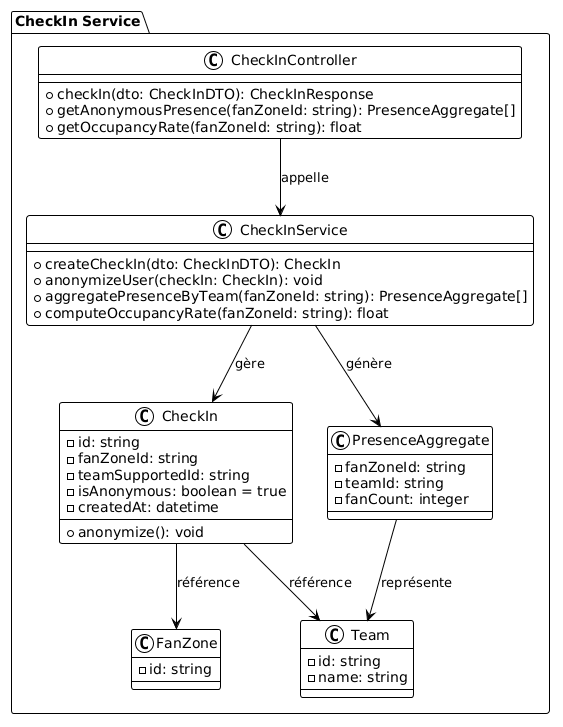

The diagram above was rendered by PlantUML. Its source (embedded in the PNG):
@startuml
!theme plain


package "CheckIn Service" {
    class CheckInController {
        + checkIn(dto: CheckInDTO): CheckInResponse
        + getAnonymousPresence(fanZoneId: string): PresenceAggregate[]
        + getOccupancyRate(fanZoneId: string): float
    }

    class CheckInService {
        + createCheckIn(dto: CheckInDTO): CheckIn
        + anonymizeUser(checkIn: CheckIn): void
        + aggregatePresenceByTeam(fanZoneId: string): PresenceAggregate[]
        + computeOccupancyRate(fanZoneId: string): float
    }

    class CheckIn {
        - id: string
        - fanZoneId: string
        - teamSupportedId: string
        - isAnonymous: boolean = true
        - createdAt: datetime
        + anonymize(): void
    }

    class PresenceAggregate {
        - fanZoneId: string
        - teamId: string
        - fanCount: integer
    }

    class Team {
        - id: string
        - name: string
    }

    class FanZone {
        - id: string
    }

    CheckInController --> CheckInService: appelle
    CheckInService --> CheckIn: gère
    CheckInService --> PresenceAggregate: génère
    CheckIn --> FanZone: référence
    CheckIn --> Team: référence
    PresenceAggregate --> Team: représente
}
@enduml